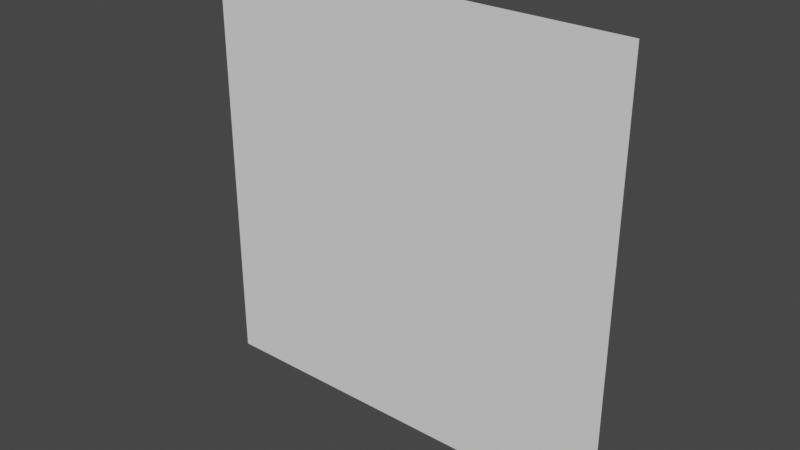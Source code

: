 # Source: SimpleCloth.blend  (saved by Blender 2.83.18; exported with 4.5.12 LTS)
import bpy
from mathutils import Matrix  # noqa: F401  (used for matrix-valued properties, if any)

bpy.ops.wm.read_factory_settings(use_empty=True)
scene = bpy.context.scene
scene.name = 'Scene'

# ---- collections
col_collection = bpy.data.collections.new('Collection'); scene.collection.children.link(col_collection)

# ---- world
world_world = bpy.data.worlds.new('World'); scene.world = world_world
world_world.use_nodes = True; world_world.node_tree.nodes.clear()
_N = world_world.node_tree.nodes; _L = world_world.node_tree.links
n0 = _N.new('ShaderNodeOutputWorld'); n0.name = 'World Output'; n0.location = (300, 300)
n1 = _N.new('ShaderNodeBackground'); n1.name = 'Background'; n1.location = (10, 300)
n1.inputs[0].default_value = (0.05088, 0.05088, 0.05088, 1.0)
_L.new(n1.outputs[0], n0.inputs[0])
n0.is_active_output = True
world_world.color = (0.05088, 0.05088, 0.05088)
world_world.use_sun_shadow = False
world_world.sun_shadow_jitter_overblur = 0.0

# ---- meshes
me_plane = bpy.data.meshes.new('Plane')
me_plane.from_pydata([(1.0, -1.0, 7.749e-07), (-1.0, -1.0, 1.427e-06), (1.0, 1.0, -1.069e-06), (-1.0, 1.0, -4.172e-07), (1.0, 0.8182, -9.013e-07), (1.0, 0.4545, -5.661e-07), (1.0, 0.09091, -2.308e-07), (1.0, -0.2727, 1.044e-07), (1.0, -0.6364, 4.396e-07), (0.6364, -1.0, 8.933e-07), (0.2727, -1.0, 1.012e-06), (-0.09091, -1.0, 1.13e-06), (-0.4545, -1.0, 1.249e-06), (-0.8182, -1.0, 1.367e-06), (-1.0, -0.8182, 1.259e-06), (-1.0, -0.4545, 9.237e-07), (-1.0, -0.09091, 5.885e-07), (-1.0, 0.2727, 2.532e-07), (-1.0, 0.6364, -8.2e-08), (-0.6364, 1.0, -5.357e-07), (-0.2727, 1.0, -6.542e-07), (0.09091, 1.0, -7.727e-07), (0.4545, 1.0, -8.912e-07), (0.8182, 1.0, -1.01e-06), (0.8182, -0.8182, 6.665e-07), (0.8182, -0.4545, 3.313e-07), (0.8182, -0.09091, -3.976e-09), (0.8182, 0.2727, -3.392e-07), (0.8182, 0.6364, -6.744e-07), (0.6364, -0.6364, 5.581e-07), (0.6364, -0.2727, 2.229e-07), (0.6364, 0.09091, -1.123e-07), (0.6364, 0.4545, -4.476e-07), (0.6364, 0.8182, -7.828e-07), (0.4545, -0.8182, 7.85e-07), (0.4545, -0.4545, 4.497e-07), (0.4545, -0.09091, 1.145e-07), (0.4545, 0.2727, -2.207e-07), (0.4545, 0.6364, -5.56e-07), (0.2727, -0.6364, 6.766e-07), (0.2727, -0.2727, 3.414e-07), (0.2727, 0.09091, 6.14e-09), (0.2727, 0.4545, -3.291e-07), (0.2727, 0.8182, -6.643e-07), (0.09091, -0.8182, 9.035e-07), (0.09091, -0.4545, 5.682e-07), (0.09091, -0.09091, 2.33e-07), (0.09091, 0.2727, -1.022e-07), (0.09091, 0.6364, -4.375e-07), (-0.09091, -0.6364, 7.951e-07), (-0.09091, -0.2727, 4.599e-07), (-0.09091, 0.09091, 1.246e-07), (-0.09091, 0.4545, -2.106e-07), (-0.09091, 0.8182, -5.458e-07), (-0.2727, -0.8182, 1.022e-06), (-0.2727, -0.4545, 6.867e-07), (-0.2727, -0.09091, 3.515e-07), (-0.2727, 0.2727, 1.626e-08), (-0.2727, 0.6364, -3.19e-07), (-0.4545, -0.6364, 9.136e-07), (-0.4545, -0.2727, 5.783e-07), (-0.4545, 0.09091, 2.431e-07), (-0.4545, 0.4545, -9.212e-08), (-0.4545, 0.8182, -4.273e-07), (-0.6364, -0.8182, 1.14e-06), (-0.6364, -0.4545, 8.052e-07), (-0.6364, -0.09091, 4.7e-07), (-0.6364, 0.2727, 1.347e-07), (-0.6364, 0.6364, -2.005e-07), (-0.8182, -0.6364, 1.032e-06), (-0.8182, -0.2727, 6.968e-07), (-0.8182, 0.09091, 3.616e-07), (-0.8182, 0.4545, 2.637e-08), (-0.8182, 0.8182, -3.089e-07)], [], [(13, 1, 14), (28, 33, 23, 4), (30, 25, 29, 35), (38, 43, 22, 33), (35, 29, 34, 39), (48, 53, 21, 43), (45, 39, 44, 49), (58, 63, 20, 53), (55, 49, 54, 59), (65, 59, 64, 69), (29, 24, 9, 34), (0, 9, 24), (25, 8, 24, 29), (26, 7, 25, 30), (27, 6, 26, 31), (28, 5, 27, 32), (39, 34, 10, 44), (32, 27, 31, 37), (33, 28, 32, 38), (2, 4, 23), (36, 30, 35, 40), (37, 31, 36, 41), (38, 32, 37, 42), (40, 35, 39, 45), (41, 36, 40, 46), (49, 44, 11, 54), (42, 37, 41, 47), (43, 38, 42, 48), (46, 40, 45, 50), (47, 41, 46, 51), (48, 42, 47, 52), (50, 45, 49, 55), (51, 46, 50, 56), (59, 54, 12, 64), (52, 47, 51, 57), (53, 48, 52, 58), (56, 50, 55, 60), (57, 51, 56, 61), (58, 52, 57, 62), (60, 55, 59, 65), (61, 56, 60, 66), (69, 64, 13, 14), (62, 57, 61, 67), (63, 58, 62, 68), (66, 60, 65, 70), (67, 61, 66, 71), (68, 62, 67, 72), (70, 65, 69, 15), (71, 66, 70, 16), (72, 67, 71, 17), (73, 68, 72, 18), (68, 73, 19, 63), (3, 19, 73), (28, 4, 5), (27, 5, 6), (26, 6, 7), (25, 7, 8), (24, 8, 0), (9, 10, 34), (10, 11, 44), (11, 12, 54), (12, 13, 64), (14, 15, 69), (15, 16, 70), (16, 17, 71), (17, 18, 72), (18, 3, 73), (63, 19, 20), (53, 20, 21), (43, 21, 22), (33, 22, 23), (31, 26, 30, 36)])
me_plane.polygons.foreach_set('use_smooth', [True] * 72)
_uv = me_plane.uv_layers.new(name='UVMap')
_uv.uv.foreach_set('vector', [0.9091, 0.0, 1.0, 0.0, 1.0, 0.09091, 0.09091, 0.8182, 0.1818, 0.9091, 0.09091, 1.0, 0.0, 0.9091, 0.1818, 0.3636, 0.09091, 0.2727, 0.1818, 0.1818, 0.2727, 0.2727, 0.2727, 0.8182, 0.3636, 0.9091, 0.2727, 1.0, 0.1818, 0.9091, 0.2727, 0.2727, 0.1818, 0.1818, 0.2727, 0.09091, 0.3636, 0.1818, 0.4545, 0.8182, 0.5455, 0.9091, 0.4545, 1.0, 0.3636, 0.9091, 0.4545, 0.2727, 0.3636, 0.1818, 0.4545, 0.09091, 0.5455, 0.1818, 0.6364, 0.8182, 0.7273, 0.9091, 0.6364, 1.0, 0.5455, 0.9091, 0.6364, 0.2727, 0.5455, 0.1818, 0.6364, 0.09091, 0.7273, 0.1818, 0.8182, 0.2727, 0.7273, 0.1818, 0.8182, 0.09091, 0.9091, 0.1818, 0.1818, 0.1818, 0.09091, 0.09091, 0.1818, 0.0, 0.2727, 0.09091, 0.0, 0.0, 0.1818, 0.0, 0.09091, 0.09091, 0.09091, 0.2727, 0.0, 0.1818, 0.09091, 0.09091, 0.1818, 0.1818, 0.09091, 0.4545, 0.0, 0.3636, 0.09091, 0.2727, 0.1818, 0.3636, 0.09091, 0.6364, 0.0, 0.5455, 0.09091, 0.4545, 0.1818, 0.5455, 0.09091, 0.8182, 0.0, 0.7273, 0.09091, 0.6364, 0.1818, 0.7273, 0.3636, 0.1818, 0.2727, 0.09091, 0.3636, 0.0, 0.4545, 0.09091, 0.1818, 0.7273, 0.09091, 0.6364, 0.1818, 0.5455, 0.2727, 0.6364, 0.1818, 0.9091, 0.09091, 0.8182, 0.1818, 0.7273, 0.2727, 0.8182, 0.0, 1.0, 0.0, 0.9091, 0.09091, 1.0, 0.2727, 0.4545, 0.1818, 0.3636, 0.2727, 0.2727, 0.3636, 0.3636, 0.2727, 0.6364, 0.1818, 0.5455, 0.2727, 0.4545, 0.3636, 0.5455, 0.2727, 0.8182, 0.1818, 0.7273, 0.2727, 0.6364, 0.3636, 0.7273, 0.3636, 0.3636, 0.2727, 0.2727, 0.3636, 0.1818, 0.4545, 0.2727, 0.3636, 0.5455, 0.2727, 0.4545, 0.3636, 0.3636, 0.4545, 0.4545, 0.5455, 0.1818, 0.4545, 0.09091, 0.5455, 0.0, 0.6364, 0.09091, 0.3636, 0.7273, 0.2727, 0.6364, 0.3636, 0.5455, 0.4545, 0.6364, 0.3636, 0.9091, 0.2727, 0.8182, 0.3636, 0.7273, 0.4545, 0.8182, 0.4545, 0.4545, 0.3636, 0.3636, 0.4545, 0.2727, 0.5455, 0.3636, 0.4545, 0.6364, 0.3636, 0.5455, 0.4545, 0.4545, 0.5455, 0.5455, 0.4545, 0.8182, 0.3636, 0.7273, 0.4545, 0.6364, 0.5455, 0.7273, 0.5455, 0.3636, 0.4545, 0.2727, 0.5455, 0.1818, 0.6364, 0.2727, 0.5455, 0.5455, 0.4545, 0.4545, 0.5455, 0.3636, 0.6364, 0.4545, 0.7273, 0.1818, 0.6364, 0.09091, 0.7273, 0.0, 0.8182, 0.09091, 0.5455, 0.7273, 0.4545, 0.6364, 0.5455, 0.5455, 0.6364, 0.6364, 0.5455, 0.9091, 0.4545, 0.8182, 0.5455, 0.7273, 0.6364, 0.8182, 0.6364, 0.4545, 0.5455, 0.3636, 0.6364, 0.2727, 0.7273, 0.3636, 0.6364, 0.6364, 0.5455, 0.5455, 0.6364, 0.4545, 0.7273, 0.5455, 0.6364, 0.8182, 0.5455, 0.7273, 0.6364, 0.6364, 0.7273, 0.7273, 0.7273, 0.3636, 0.6364, 0.2727, 0.7273, 0.1818, 0.8182, 0.2727, 0.7273, 0.5455, 0.6364, 0.4545, 0.7273, 0.3636, 0.8182, 0.4545, 0.9091, 0.1818, 0.8182, 0.09091, 0.9091, 0.0, 1.0, 0.09091, 0.7273, 0.7273, 0.6364, 0.6364, 0.7273, 0.5455, 0.8182, 0.6364, 0.7273, 0.9091, 0.6364, 0.8182, 0.7273, 0.7273, 0.8182, 0.8182, 0.8182, 0.4545, 0.7273, 0.3636, 0.8182, 0.2727, 0.9091, 0.3636, 0.8182, 0.6364, 0.7273, 0.5455, 0.8182, 0.4545, 0.9091, 0.5455, 0.8182, 0.8182, 0.7273, 0.7273, 0.8182, 0.6364, 0.9091, 0.7273, 0.9091, 0.3636, 0.8182, 0.2727, 0.9091, 0.1818, 1.0, 0.2727, 0.9091, 0.5455, 0.8182, 0.4545, 0.9091, 0.3636, 1.0, 0.4545, 0.9091, 0.7273, 0.8182, 0.6364, 0.9091, 0.5455, 1.0, 0.6364, 0.9091, 0.9091, 0.8182, 0.8182, 0.9091, 0.7273, 1.0, 0.8182, 0.8182, 0.8182, 0.9091, 0.9091, 0.8182, 1.0, 0.7273, 0.9091, 1.0, 1.0, 0.8182, 1.0, 0.9091, 0.9091, 0.09091, 0.8182, 0.0, 0.9091, 0.0, 0.7273, 0.09091, 0.6364, 0.0, 0.7273, 0.0, 0.5455, 0.09091, 0.4545, 0.0, 0.5455, 0.0, 0.3636, 0.09091, 0.2727, 0.0, 0.3636, 0.0, 0.1818, 0.09091, 0.09091, 0.0, 0.1818, 0.0, 0.0, 0.1818, 0.0, 0.3636, 0.0, 0.2727, 0.09091, 0.3636, 0.0, 0.5455, 0.0, 0.4545, 0.09091, 0.5455, 0.0, 0.7273, 0.0, 0.6364, 0.09091, 0.7273, 0.0, 0.9091, 0.0, 0.8182, 0.09091, 1.0, 0.09091, 1.0, 0.2727, 0.9091, 0.1818, 1.0, 0.2727, 1.0, 0.4545, 0.9091, 0.3636, 1.0, 0.4545, 1.0, 0.6364, 0.9091, 0.5455, 1.0, 0.6364, 1.0, 0.8182, 0.9091, 0.7273, 1.0, 0.8182, 1.0, 1.0, 0.9091, 0.9091, 0.7273, 0.9091, 0.8182, 1.0, 0.6364, 1.0, 0.5455, 0.9091, 0.6364, 1.0, 0.4545, 1.0, 0.3636, 0.9091, 0.4545, 1.0, 0.2727, 1.0, 0.1818, 0.9091, 0.2727, 1.0, 0.09091, 1.0, 0.1818, 0.5455, 0.09091, 0.4545, 0.1818, 0.3636, 0.2727, 0.4545])
me_plane.use_remesh_fix_poles = True
me_plane.use_remesh_preserve_attributes = False
me_plane.use_mirror_vertex_groups = False
me_plane.update()
arm_armature_001 = bpy.data.armatures.new('Armature.001')  # bones are not reproduced

# ---- objects
ob_cloth = bpy.data.objects.new('Cloth', me_plane)
ob_armature = bpy.data.objects.new('Armature', arm_armature_001)

# ---- transforms, parenting, visibility, modifiers, constraints
ob_cloth.parent = ob_armature
ob_cloth.location = (0.0, 0.0, 0.0)
ob_cloth.rotation_euler = (1.571, -0.0, 0.0)
ob_cloth.lineart.crease_threshold = 0.0
_vg = ob_cloth.vertex_groups.new(name='Bone')
_vg.add([0, 1, 2, 3, 4, 5, 6, 7, 8, 9, 10, 11, 12, 13, 14, 15, 16, 17, 18, 19, 20, 21, 22, 23, 24, 25, 26, 27, 28, 29, 30, 31, 32, 33, 34, 35, 36, 37, 38, 39, 40, 41, 42, 43, 44, 45, 46, 47, 48, 49, 50, 51, 52, 53, 54, 55, 56, 57, 58, 59, 60, 61, 62, 63, 64, 65, 66, 67, 68, 69, 70, 71, 72, 73], 1.0, 'REPLACE')
_vg = ob_cloth.vertex_groups.new(name='Bone.001')
for _i, _w in zip([0, 1, 2, 3, 4, 5, 6, 7, 8, 9, 10, 11, 12, 13, 14, 15, 16, 17, 18, 19, 20, 21, 22, 23, 24, 25, 26, 27, 28, 29, 30, 31, 32, 33, 34, 35, 36, 37, 38, 39, 40, 41, 42, 43, 44, 45, 46, 47, 48, 49, 50, 51, 52, 53, 54, 55, 56, 57, 58, 59, 60, 61, 62, 63, 64, 65, 66, 67, 68, 69, 70, 71, 72, 73], [0.0, 0.0, 0.909, 0.909, 0.5629, 0.0, 0.0, 0.0, 0.0, 0.0, 0.0, 0.0, 0.0, 0.0, 0.0, 0.003056, 0.0, 0.0, 0.0, 0.01671, 0.0, 0.0, 0.0, 0.889, 0.0, 0.0, 0.0, 0.0, 0.0, 0.0, 0.0, 0.0, 0.0, 0.00162, 0.0, 0.0, 0.0, 0.0, 0.0, 0.0, 0.0, 0.0, 0.0, 0.0, 0.0, 0.0, 0.0, 0.0, 0.0, 0.0, 0.0, 0.0, 0.0, 0.0, 0.0, 0.0, 0.0, 0.0, 0.0, 0.0, 0.0, 0.0, 0.0, 0.0, 0.0, 0.0, 0.0, 0.0, 0.0, 0.0, 0.0, 0.0, 0.0, 0.4368]): _vg.add([_i], _w, 'REPLACE')
_m = ob_cloth.modifiers.new('Armature', 'ARMATURE')
_m.object = ob_armature
ob_armature.location = (0.0, 0.0, 0.0)
ob_armature.lineart.crease_threshold = 0.0

# ---- collection membership
col_collection.objects.link(ob_cloth)
col_collection.objects.link(ob_armature)

# ---- scene / render settings (as saved in the file)
scene.frame_start = 1; scene.frame_end = 250; scene.frame_set(1)
scene.render.engine = 'BLENDER_EEVEE_NEXT'
scene.cycles.use_denoising = False
scene.cycles.samples = 128
scene.cycles.sampling_pattern = 'TABULATED_SOBOL'
scene.cycles.use_adaptive_sampling = False
scene.cycles.use_light_tree = False
scene.view_settings.view_transform = 'Filmic'
bpy.context.view_layer.update()

# ---- added for rendering (the .blend has no active camera and no usable light): camera, sun
cam_auto = bpy.data.cameras.new('AutoCamera')
cam_auto.lens = 50.0
cam_auto.sensor_width = 36.0
cam_auto.clip_end = 1000.0
ob_auto_camera = bpy.data.objects.new('AutoCamera', cam_auto)
scene.collection.objects.link(ob_auto_camera)
ob_auto_camera.location = (2.61693, -3.14032, 2.09354)
ob_auto_camera.rotation_euler = (1.09748, -7.21219e-08, 0.694738)
scene.camera = ob_auto_camera
light_auto_sun = bpy.data.lights.new('AutoSun', 'SUN')
light_auto_sun.energy = 3.0
light_auto_sun.angle = 0.0523599
ob_auto_sun = bpy.data.objects.new('AutoSun', light_auto_sun)
scene.collection.objects.link(ob_auto_sun)
ob_auto_sun.rotation_euler = (0.872665, 0.174533, 0.523599)
bpy.context.view_layer.update()
